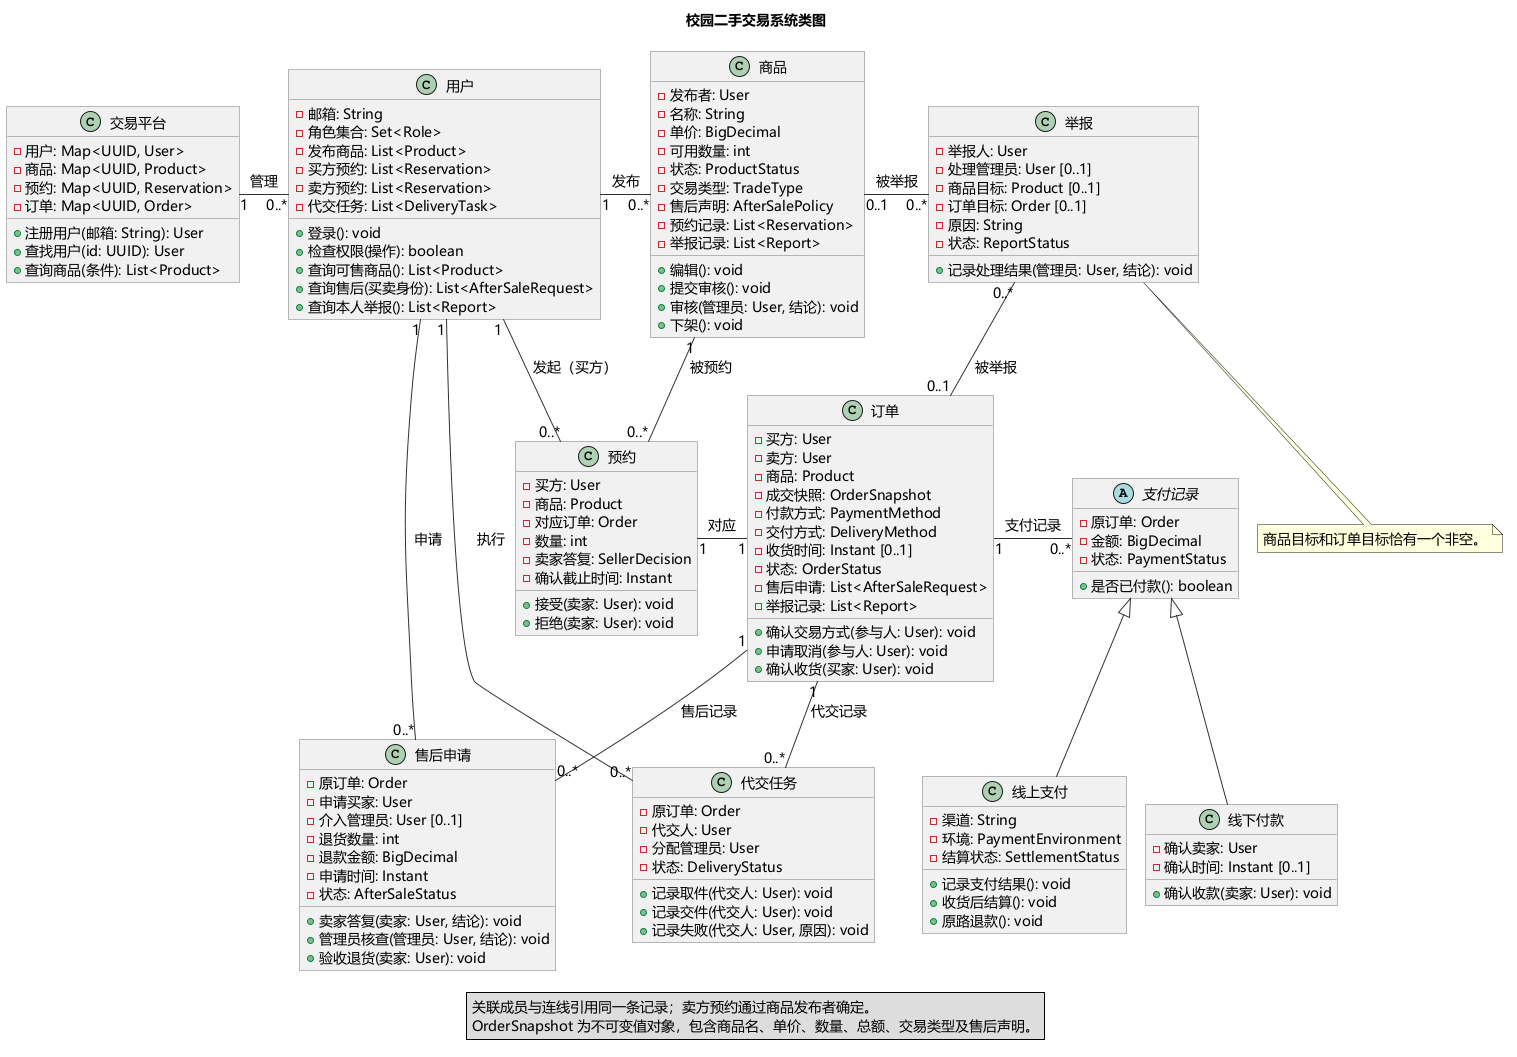

The diagram above was rendered by PlantUML. Its source (embedded in the PNG):
@startuml
' v0.3: user-reviewed collections, participants and platform registry.
!pragma layout smetana
title 校园二手交易系统类图
skinparam defaultFontName Microsoft YaHei
skinparam defaultFontSize 14
skinparam shadowing false
skinparam roundcorner 0
skinparam classBackgroundColor #F1F1F1
skinparam classBorderColor #777777
skinparam ArrowColor #333333
skinparam nodesep 35
skinparam ranksep 45

class "交易平台" as CampusMarket {
  - 用户: Map<UUID, User>
  - 商品: Map<UUID, Product>
  - 预约: Map<UUID, Reservation>
  - 订单: Map<UUID, Order>
  + 注册用户(邮箱: String): User
  + 查找用户(id: UUID): User
  + 查询商品(条件): List<Product>
}

class "用户" as User {
  - 邮箱: String
  - 角色集合: Set<Role>
  - 发布商品: List<Product>
  - 买方预约: List<Reservation>
  - 卖方预约: List<Reservation>
  - 代交任务: List<DeliveryTask>
  + 登录(): void
  + 检查权限(操作): boolean
  + 查询可售商品(): List<Product>
  + 查询售后(买卖身份): List<AfterSaleRequest>
  + 查询本人举报(): List<Report>
}

class "商品" as Product {
  - 发布者: User
  - 名称: String
  - 单价: BigDecimal
  - 可用数量: int
  - 状态: ProductStatus
  - 交易类型: TradeType
  - 售后声明: AfterSalePolicy
  - 预约记录: List<Reservation>
  - 举报记录: List<Report>
  + 编辑(): void
  + 提交审核(): void
  + 审核(管理员: User, 结论): void
  + 下架(): void
}

class "预约" as Reservation {
  - 买方: User
  - 商品: Product
  - 对应订单: Order
  - 数量: int
  - 卖家答复: SellerDecision
  - 确认截止时间: Instant
  + 接受(卖家: User): void
  + 拒绝(卖家: User): void
}

class "订单" as Order {
  - 买方: User
  - 卖方: User
  - 商品: Product
  - 成交快照: OrderSnapshot
  - 付款方式: PaymentMethod
  - 交付方式: DeliveryMethod
  - 收货时间: Instant [0..1]
  - 状态: OrderStatus
  - 售后申请: List<AfterSaleRequest>
  - 举报记录: List<Report>
  + 确认交易方式(参与人: User): void
  + 申请取消(参与人: User): void
  + 确认收货(买家: User): void
}

abstract class "支付记录" as Payment {
  - 原订单: Order
  - 金额: BigDecimal
  - 状态: PaymentStatus
  + 是否已付款(): boolean
}

class "线上支付" as OnlinePayment {
  - 渠道: String
  - 环境: PaymentEnvironment
  - 结算状态: SettlementStatus
  + 记录支付结果(): void
  + 收货后结算(): void
  + 原路退款(): void
}

class "线下付款" as OfflinePayment {
  - 确认卖家: User
  - 确认时间: Instant [0..1]
  + 确认收款(卖家: User): void
}

class "代交任务" as DeliveryTask {
  - 原订单: Order
  - 代交人: User
  - 分配管理员: User
  - 状态: DeliveryStatus
  + 记录取件(代交人: User): void
  + 记录交件(代交人: User): void
  + 记录失败(代交人: User, 原因): void
}

class "售后申请" as AfterSaleRequest {
  - 原订单: Order
  - 申请买家: User
  - 介入管理员: User [0..1]
  - 退货数量: int
  - 退款金额: BigDecimal
  - 申请时间: Instant
  - 状态: AfterSaleStatus
  + 卖家答复(卖家: User, 结论): void
  + 管理员核查(管理员: User, 结论): void
  + 验收退货(卖家: User): void
}

class "举报" as Report {
  - 举报人: User
  - 处理管理员: User [0..1]
  - 商品目标: Product [0..1]
  - 订单目标: Order [0..1]
  - 原因: String
  - 状态: ReportStatus
  + 记录处理结果(管理员: User, 结论): void
}

CampusMarket "1" -right- "0..*" User : 管理 >
User "1" -right- "0..*" Product : 发布 >
User "1" -down- "0..*" Reservation : 发起（买方） >
Product "1" -down- "0..*" Reservation : 被预约 >
Reservation "1" -right- "1" Order : 对应 >
User "1" -down- "0..*" DeliveryTask : 执行 >
User "1" -down- "0..*" AfterSaleRequest : 申请 >
Order "1" -right- "0..*" Payment : 支付记录 >
Order "1" -down- "0..*" DeliveryTask : 代交记录 >
Order "1" -down- "0..*" AfterSaleRequest : 售后记录 >
Product "0..1" -right- "0..*" Report : 被举报 >
Order "0..1" -up- "0..*" Report : 被举报 >
Payment <|-- OnlinePayment
Payment <|-- OfflinePayment
note bottom of Report
  商品目标和订单目标恰有一个非空。
end note
legend bottom
  关联成员与连线引用同一条记录；卖方预约通过商品发布者确定。
  OrderSnapshot 为不可变值对象，包含商品名、单价、数量、总额、交易类型及售后声明。
endlegend
@enduml